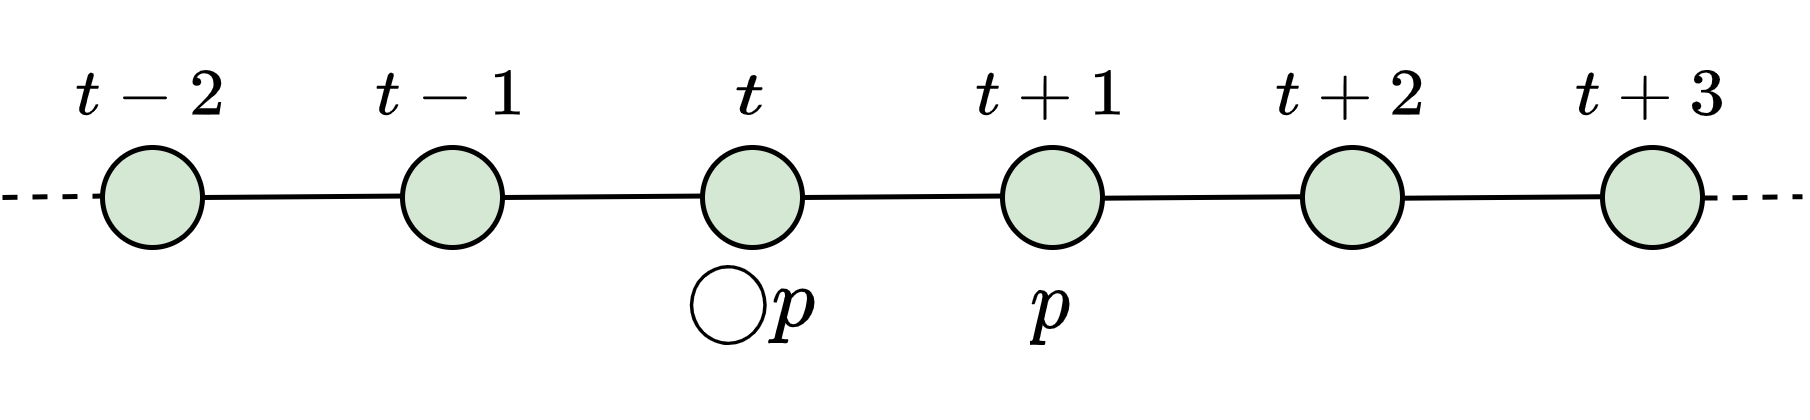

The diagram above was exported from draw.io. Its source (the exported page's mxGraphModel, read from the mxfile embedded in the PNG):
<mxGraphModel dx="524" dy="338" grid="1" gridSize="10" guides="1" tooltips="1" connect="1" arrows="1" fold="1" page="1" pageScale="1" pageWidth="827" pageHeight="1169" math="1" shadow="0">
  <root>
    <mxCell id="0" />
    <mxCell id="1" parent="0" />
    <mxCell id="D8BYlNS0SFtjKgoeFeT3-2" value="" style="endArrow=none;html=1;rounded=0;dashed=1;" edge="1" parent="1">
      <mxGeometry width="50" height="50" relative="1" as="geometry">
        <mxPoint x="10" y="50" as="sourcePoint" />
        <mxPoint x="30" y="49.71000000000001" as="targetPoint" />
      </mxGeometry>
    </mxCell>
    <mxCell id="D8BYlNS0SFtjKgoeFeT3-3" value="" style="ellipse;whiteSpace=wrap;html=1;aspect=fixed;fillColor=#d5e8d4;strokeColor=#000000;strokeWidth=1;" vertex="1" parent="1">
      <mxGeometry x="30" y="40" width="20" height="20" as="geometry" />
    </mxCell>
    <mxCell id="D8BYlNS0SFtjKgoeFeT3-5" value="" style="endArrow=none;html=1;rounded=0;" edge="1" parent="1">
      <mxGeometry width="50" height="50" relative="1" as="geometry">
        <mxPoint x="50" y="50" as="sourcePoint" />
        <mxPoint x="90" y="49.710000000000036" as="targetPoint" />
      </mxGeometry>
    </mxCell>
    <mxCell id="D8BYlNS0SFtjKgoeFeT3-6" value="" style="ellipse;whiteSpace=wrap;html=1;aspect=fixed;fillColor=#d5e8d4;strokeColor=#000000;strokeWidth=1;" vertex="1" parent="1">
      <mxGeometry x="90" y="40" width="20" height="20" as="geometry" />
    </mxCell>
    <mxCell id="D8BYlNS0SFtjKgoeFeT3-7" value="" style="endArrow=none;html=1;rounded=0;" edge="1" parent="1">
      <mxGeometry width="50" height="50" relative="1" as="geometry">
        <mxPoint x="110" y="50" as="sourcePoint" />
        <mxPoint x="150" y="49.710000000000036" as="targetPoint" />
      </mxGeometry>
    </mxCell>
    <mxCell id="D8BYlNS0SFtjKgoeFeT3-8" value="" style="ellipse;whiteSpace=wrap;html=1;aspect=fixed;fillColor=#d5e8d4;strokeColor=#000000;strokeWidth=1;" vertex="1" parent="1">
      <mxGeometry x="150" y="40" width="20" height="20" as="geometry" />
    </mxCell>
    <mxCell id="D8BYlNS0SFtjKgoeFeT3-9" value="" style="endArrow=none;html=1;rounded=0;" edge="1" parent="1">
      <mxGeometry width="50" height="50" relative="1" as="geometry">
        <mxPoint x="170" y="50" as="sourcePoint" />
        <mxPoint x="210" y="49.710000000000036" as="targetPoint" />
      </mxGeometry>
    </mxCell>
    <mxCell id="D8BYlNS0SFtjKgoeFeT3-10" value="" style="ellipse;whiteSpace=wrap;html=1;aspect=fixed;fillColor=#d5e8d4;strokeColor=#000000;strokeWidth=1;" vertex="1" parent="1">
      <mxGeometry x="210" y="40" width="20" height="20" as="geometry" />
    </mxCell>
    <mxCell id="D8BYlNS0SFtjKgoeFeT3-11" value="$$t$$" style="text;html=1;strokeColor=none;fillColor=none;align=center;verticalAlign=middle;whiteSpace=wrap;rounded=0;" vertex="1" parent="1">
      <mxGeometry x="145" y="20" width="30" height="20" as="geometry" />
    </mxCell>
    <mxCell id="D8BYlNS0SFtjKgoeFeT3-12" value="$$t + 1$$" style="text;html=1;strokeColor=none;fillColor=none;align=center;verticalAlign=middle;whiteSpace=wrap;rounded=0;" vertex="1" parent="1">
      <mxGeometry x="205" y="20" width="30" height="20" as="geometry" />
    </mxCell>
    <mxCell id="D8BYlNS0SFtjKgoeFeT3-13" value="$$t + 2$$" style="text;html=1;strokeColor=none;fillColor=none;align=center;verticalAlign=middle;whiteSpace=wrap;rounded=0;" vertex="1" parent="1">
      <mxGeometry x="265" y="20" width="30" height="20" as="geometry" />
    </mxCell>
    <mxCell id="D8BYlNS0SFtjKgoeFeT3-14" value="$$t + 3$$" style="text;html=1;strokeColor=none;fillColor=none;align=center;verticalAlign=middle;whiteSpace=wrap;rounded=0;" vertex="1" parent="1">
      <mxGeometry x="325" y="20" width="30" height="20" as="geometry" />
    </mxCell>
    <mxCell id="D8BYlNS0SFtjKgoeFeT3-17" value="" style="ellipse;whiteSpace=wrap;html=1;aspect=fixed;fillColor=#d5e8d4;strokeColor=#000000;strokeWidth=1;" vertex="1" parent="1">
      <mxGeometry x="270" y="40" width="20" height="20" as="geometry" />
    </mxCell>
    <mxCell id="D8BYlNS0SFtjKgoeFeT3-18" value="" style="endArrow=none;html=1;rounded=0;" edge="1" parent="1">
      <mxGeometry width="50" height="50" relative="1" as="geometry">
        <mxPoint x="230.0000000000001" y="50.139999999999986" as="sourcePoint" />
        <mxPoint x="270.0000000000001" y="49.85000000000002" as="targetPoint" />
      </mxGeometry>
    </mxCell>
    <mxCell id="D8BYlNS0SFtjKgoeFeT3-20" value="" style="ellipse;whiteSpace=wrap;html=1;aspect=fixed;fillColor=#d5e8d4;strokeColor=#000000;strokeWidth=1;" vertex="1" parent="1">
      <mxGeometry x="330" y="40" width="20" height="20" as="geometry" />
    </mxCell>
    <mxCell id="D8BYlNS0SFtjKgoeFeT3-21" value="" style="endArrow=none;html=1;rounded=0;" edge="1" parent="1">
      <mxGeometry width="50" height="50" relative="1" as="geometry">
        <mxPoint x="290.0000000000001" y="50.139999999999986" as="sourcePoint" />
        <mxPoint x="330" y="49.85000000000002" as="targetPoint" />
      </mxGeometry>
    </mxCell>
    <mxCell id="D8BYlNS0SFtjKgoeFeT3-23" value="" style="endArrow=none;html=1;rounded=0;dashed=1;" edge="1" parent="1">
      <mxGeometry width="50" height="50" relative="1" as="geometry">
        <mxPoint x="350" y="50.120000000000005" as="sourcePoint" />
        <mxPoint x="370" y="49.83000000000004" as="targetPoint" />
      </mxGeometry>
    </mxCell>
    <mxCell id="D8BYlNS0SFtjKgoeFeT3-24" value="$$t - 1$$" style="text;html=1;strokeColor=none;fillColor=none;align=center;verticalAlign=middle;whiteSpace=wrap;rounded=0;" vertex="1" parent="1">
      <mxGeometry x="85" y="20" width="30" height="20" as="geometry" />
    </mxCell>
    <mxCell id="D8BYlNS0SFtjKgoeFeT3-25" value="$$t - 2$$" style="text;html=1;strokeColor=none;fillColor=none;align=center;verticalAlign=middle;whiteSpace=wrap;rounded=0;" vertex="1" parent="1">
      <mxGeometry x="25" y="20" width="30" height="20" as="geometry" />
    </mxCell>
    <mxCell id="D8BYlNS0SFtjKgoeFeT3-26" value="$$\bigcirc p$$" style="text;html=1;strokeColor=none;fillColor=none;align=center;verticalAlign=middle;whiteSpace=wrap;rounded=0;fontSize=15;" vertex="1" parent="1">
      <mxGeometry x="145" y="56" width="30" height="30" as="geometry" />
    </mxCell>
    <mxCell id="D8BYlNS0SFtjKgoeFeT3-27" value="$$p$$" style="text;html=1;strokeColor=none;fillColor=none;align=center;verticalAlign=middle;whiteSpace=wrap;rounded=0;fontSize=15;" vertex="1" parent="1">
      <mxGeometry x="205" y="56" width="30" height="30" as="geometry" />
    </mxCell>
  </root>
</mxGraphModel>